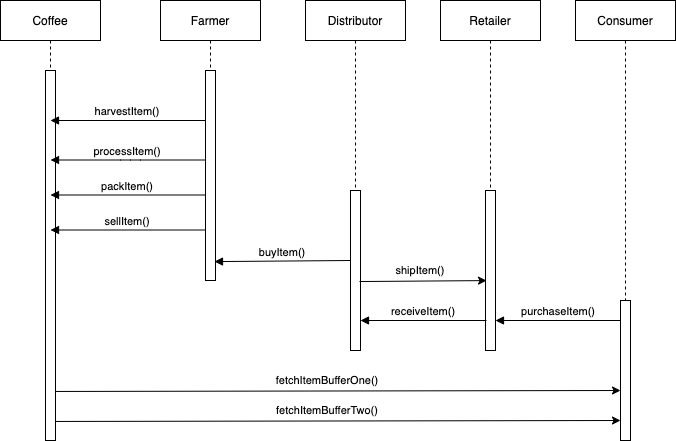

The diagram above was exported from draw.io. Its source (the exported page's mxGraphModel, read from the mxfile embedded in the PNG):
<mxGraphModel dx="946" dy="618" grid="1" gridSize="10" guides="1" tooltips="1" connect="1" arrows="1" fold="1" page="1" pageScale="1" pageWidth="850" pageHeight="1100" math="0" shadow="0">
  <root>
    <mxCell id="0" />
    <mxCell id="1" parent="0" />
    <mxCell id="3nuBFxr9cyL0pnOWT2aG-1" value="Coffee" style="shape=umlLifeline;perimeter=lifelinePerimeter;container=1;collapsible=0;recursiveResize=0;rounded=0;shadow=0;strokeWidth=1;fontColor=default;" parent="1" vertex="1">
      <mxGeometry x="120" y="80" width="100" height="440" as="geometry" />
    </mxCell>
    <mxCell id="3nuBFxr9cyL0pnOWT2aG-2" value="" style="points=[];perimeter=orthogonalPerimeter;rounded=0;shadow=0;strokeWidth=1;fillColor=default;strokeColor=default;fontColor=default;" parent="3nuBFxr9cyL0pnOWT2aG-1" vertex="1">
      <mxGeometry x="45" y="70" width="10" height="370" as="geometry" />
    </mxCell>
    <mxCell id="mzoQoWom6tQo5rN1gsHi-7" value="processItem()" style="verticalAlign=bottom;endArrow=block;shadow=0;strokeWidth=1;strokeColor=default;labelBackgroundColor=default;fontColor=default;" edge="1" parent="3nuBFxr9cyL0pnOWT2aG-1">
      <mxGeometry relative="1" as="geometry">
        <mxPoint x="205" y="159.5" as="sourcePoint" />
        <mxPoint x="50" y="159.5" as="targetPoint" />
        <Array as="points">
          <mxPoint x="130" y="159.5" />
        </Array>
      </mxGeometry>
    </mxCell>
    <mxCell id="3nuBFxr9cyL0pnOWT2aG-5" value="Farmer" style="shape=umlLifeline;perimeter=lifelinePerimeter;container=1;collapsible=0;recursiveResize=0;rounded=0;shadow=0;strokeWidth=1;fontColor=default;fillColor=default;strokeColor=default;" parent="1" vertex="1">
      <mxGeometry x="280" y="80" width="100" height="280" as="geometry" />
    </mxCell>
    <mxCell id="3nuBFxr9cyL0pnOWT2aG-6" value="" style="points=[];perimeter=orthogonalPerimeter;rounded=0;shadow=0;strokeWidth=1;fillColor=default;strokeColor=default;fontColor=default;" parent="3nuBFxr9cyL0pnOWT2aG-5" vertex="1">
      <mxGeometry x="45" y="70" width="10" height="210" as="geometry" />
    </mxCell>
    <mxCell id="mzoQoWom6tQo5rN1gsHi-9" value="sellItem()" style="verticalAlign=bottom;endArrow=block;shadow=0;strokeWidth=1;strokeColor=default;labelBackgroundColor=default;fontColor=default;" edge="1" parent="3nuBFxr9cyL0pnOWT2aG-5">
      <mxGeometry relative="1" as="geometry">
        <mxPoint x="45" y="229.5" as="sourcePoint" />
        <mxPoint x="-110" y="229.5" as="targetPoint" />
        <Array as="points" />
      </mxGeometry>
    </mxCell>
    <mxCell id="3nuBFxr9cyL0pnOWT2aG-9" value="harvestItem()" style="verticalAlign=bottom;endArrow=block;shadow=0;strokeWidth=1;strokeColor=default;labelBackgroundColor=default;fontColor=default;" parent="1" source="3nuBFxr9cyL0pnOWT2aG-6" edge="1">
      <mxGeometry relative="1" as="geometry">
        <mxPoint x="240" y="200" as="sourcePoint" />
        <mxPoint x="170" y="200" as="targetPoint" />
      </mxGeometry>
    </mxCell>
    <mxCell id="mzoQoWom6tQo5rN1gsHi-1" value="Distributor" style="shape=umlLifeline;perimeter=lifelinePerimeter;container=1;collapsible=0;recursiveResize=0;rounded=0;shadow=0;strokeWidth=1;fontColor=default;fillColor=default;strokeColor=default;" vertex="1" parent="1">
      <mxGeometry x="425" y="80" width="100" height="300" as="geometry" />
    </mxCell>
    <mxCell id="mzoQoWom6tQo5rN1gsHi-2" value="" style="points=[];perimeter=orthogonalPerimeter;rounded=0;shadow=0;strokeWidth=1;fillColor=default;strokeColor=default;fontColor=default;" vertex="1" parent="mzoQoWom6tQo5rN1gsHi-1">
      <mxGeometry x="45" y="190" width="10" height="160" as="geometry" />
    </mxCell>
    <mxCell id="mzoQoWom6tQo5rN1gsHi-10" value="buyItem()" style="verticalAlign=bottom;endArrow=block;shadow=0;strokeWidth=1;strokeColor=default;labelBackgroundColor=default;fontColor=default;entryX=0.9;entryY=0.91;entryDx=0;entryDy=0;entryPerimeter=0;" edge="1" parent="mzoQoWom6tQo5rN1gsHi-1" target="3nuBFxr9cyL0pnOWT2aG-6">
      <mxGeometry relative="1" as="geometry">
        <mxPoint x="45" y="260" as="sourcePoint" />
        <mxPoint x="-90" y="270" as="targetPoint" />
      </mxGeometry>
    </mxCell>
    <mxCell id="mzoQoWom6tQo5rN1gsHi-3" value="Retailer" style="shape=umlLifeline;perimeter=lifelinePerimeter;container=1;collapsible=0;recursiveResize=0;rounded=0;shadow=0;strokeWidth=1;fontColor=default;fillColor=default;strokeColor=default;" vertex="1" parent="1">
      <mxGeometry x="560" y="80" width="100" height="300" as="geometry" />
    </mxCell>
    <mxCell id="mzoQoWom6tQo5rN1gsHi-4" value="" style="points=[];perimeter=orthogonalPerimeter;rounded=0;shadow=0;strokeWidth=1;fillColor=default;strokeColor=default;fontColor=default;" vertex="1" parent="mzoQoWom6tQo5rN1gsHi-3">
      <mxGeometry x="45" y="190" width="10" height="160" as="geometry" />
    </mxCell>
    <mxCell id="mzoQoWom6tQo5rN1gsHi-5" value="Consumer" style="shape=umlLifeline;perimeter=lifelinePerimeter;container=1;collapsible=0;recursiveResize=0;rounded=0;shadow=0;strokeWidth=1;fontColor=default;fillColor=default;strokeColor=default;" vertex="1" parent="1">
      <mxGeometry x="695" y="80" width="100" height="300" as="geometry" />
    </mxCell>
    <mxCell id="mzoQoWom6tQo5rN1gsHi-8" value="packItem()" style="verticalAlign=bottom;endArrow=block;shadow=0;strokeWidth=1;strokeColor=default;labelBackgroundColor=default;fontColor=default;" edge="1" parent="1">
      <mxGeometry relative="1" as="geometry">
        <mxPoint x="325" y="274.5" as="sourcePoint" />
        <mxPoint x="170" y="274.5" as="targetPoint" />
        <Array as="points" />
      </mxGeometry>
    </mxCell>
    <mxCell id="mzoQoWom6tQo5rN1gsHi-11" value="receiveItem()" style="verticalAlign=bottom;endArrow=block;shadow=0;strokeWidth=1;strokeColor=default;labelBackgroundColor=default;fontColor=default;" edge="1" parent="1">
      <mxGeometry relative="1" as="geometry">
        <mxPoint x="606" y="400" as="sourcePoint" />
        <mxPoint x="480" y="400" as="targetPoint" />
      </mxGeometry>
    </mxCell>
    <mxCell id="mzoQoWom6tQo5rN1gsHi-15" value="shipItem()" style="endArrow=classic;rounded=0;labelBackgroundColor=default;fontColor=default;strokeColor=default;entryX=0.1;entryY=0.563;entryDx=0;entryDy=0;entryPerimeter=0;exitX=0.9;exitY=0.569;exitDx=0;exitDy=0;exitPerimeter=0;" edge="1" parent="1" source="mzoQoWom6tQo5rN1gsHi-2" target="mzoQoWom6tQo5rN1gsHi-4">
      <mxGeometry x="-0.0381" y="11" width="50" height="50" relative="1" as="geometry">
        <mxPoint x="510" y="360" as="sourcePoint" />
        <mxPoint x="560" y="310" as="targetPoint" />
        <mxPoint as="offset" />
      </mxGeometry>
    </mxCell>
    <mxCell id="mzoQoWom6tQo5rN1gsHi-16" value="purchaseItem()" style="verticalAlign=bottom;endArrow=block;shadow=0;strokeWidth=1;strokeColor=default;labelBackgroundColor=default;fontColor=default;" edge="1" parent="1">
      <mxGeometry relative="1" as="geometry">
        <mxPoint x="741" y="400" as="sourcePoint" />
        <mxPoint x="615" y="400" as="targetPoint" />
      </mxGeometry>
    </mxCell>
    <mxCell id="mzoQoWom6tQo5rN1gsHi-6" value="" style="points=[];perimeter=orthogonalPerimeter;rounded=0;shadow=0;strokeWidth=1;fillColor=default;strokeColor=default;fontColor=default;" vertex="1" parent="1">
      <mxGeometry x="740" y="380" width="10" height="140" as="geometry" />
    </mxCell>
    <mxCell id="mzoQoWom6tQo5rN1gsHi-17" value="fetchItemBufferOne()" style="endArrow=classic;rounded=0;labelBackgroundColor=default;fontColor=default;strokeColor=default;exitX=0.9;exitY=0.569;exitDx=0;exitDy=0;exitPerimeter=0;" edge="1" parent="1">
      <mxGeometry x="-0.0381" y="11" width="50" height="50" relative="1" as="geometry">
        <mxPoint x="175" y="470.96" as="sourcePoint" />
        <mxPoint x="740" y="470" as="targetPoint" />
        <mxPoint as="offset" />
      </mxGeometry>
    </mxCell>
    <mxCell id="mzoQoWom6tQo5rN1gsHi-18" value="fetchItemBufferTwo()" style="endArrow=classic;rounded=0;labelBackgroundColor=default;fontColor=default;strokeColor=default;exitX=0.9;exitY=0.569;exitDx=0;exitDy=0;exitPerimeter=0;" edge="1" parent="1">
      <mxGeometry x="-0.0381" y="11" width="50" height="50" relative="1" as="geometry">
        <mxPoint x="175" y="500.96000000000004" as="sourcePoint" />
        <mxPoint x="740" y="500" as="targetPoint" />
        <mxPoint as="offset" />
      </mxGeometry>
    </mxCell>
  </root>
</mxGraphModel>